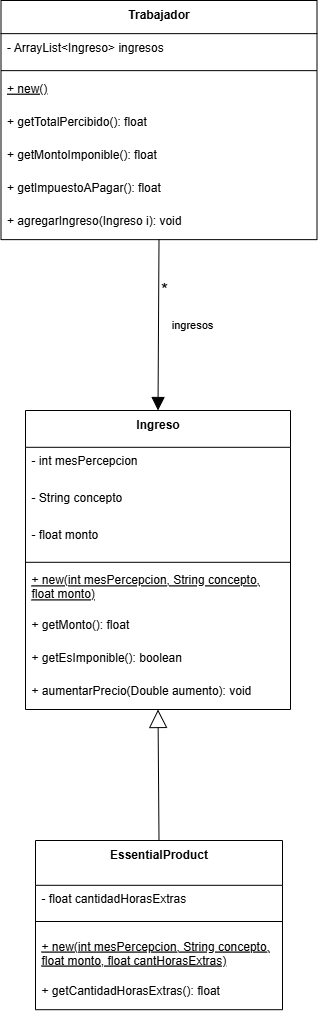

The diagram above was exported from draw.io. Its source (the exported page's mxGraphModel, read from the mxfile embedded in the PNG):
<mxGraphModel dx="862" dy="1651" grid="1" gridSize="10" guides="1" tooltips="1" connect="1" arrows="1" fold="1" page="1" pageScale="1" pageWidth="827" pageHeight="1169" math="0" shadow="0">
  <root>
    <mxCell id="0" />
    <mxCell id="1" parent="0" />
    <mxCell id="2" value="Trabajador" style="swimlane;fontStyle=1;align=center;verticalAlign=top;childLayout=stackLayout;horizontal=1;startSize=33.142857142857146;horizontalStack=0;resizeParent=1;resizeParentMax=0;resizeLast=0;collapsible=0;marginBottom=0;" parent="1" vertex="1">
      <mxGeometry x="8.5" y="-80" width="316" height="239.14285714285714" as="geometry" />
    </mxCell>
    <mxCell id="3" value="- ArrayList&lt;Ingreso&gt; ingresos" style="text;strokeColor=none;fillColor=none;align=left;verticalAlign=top;spacingLeft=4;spacingRight=4;overflow=hidden;rotatable=0;points=[[0,0.5],[1,0.5]];portConstraint=eastwest;" parent="2" vertex="1">
      <mxGeometry y="33.142857142857146" width="316" height="33" as="geometry" />
    </mxCell>
    <mxCell id="6" style="line;strokeWidth=1;fillColor=none;align=left;verticalAlign=middle;spacingTop=-1;spacingLeft=3;spacingRight=3;rotatable=0;labelPosition=right;points=[];portConstraint=eastwest;strokeColor=inherit;" parent="2" vertex="1">
      <mxGeometry y="66.14285714285714" width="316" height="8" as="geometry" />
    </mxCell>
    <mxCell id="7" value="+ new()" style="text;strokeColor=none;fillColor=none;align=left;verticalAlign=top;spacingLeft=4;spacingRight=4;overflow=hidden;rotatable=0;points=[[0,0.5],[1,0.5]];portConstraint=eastwest;fontStyle=4" parent="2" vertex="1">
      <mxGeometry y="74.14285714285714" width="316" height="33" as="geometry" />
    </mxCell>
    <mxCell id="8" value="+ getTotalPercibido(): float" style="text;strokeColor=none;fillColor=none;align=left;verticalAlign=top;spacingLeft=4;spacingRight=4;overflow=hidden;rotatable=0;points=[[0,0.5],[1,0.5]];portConstraint=eastwest;" parent="2" vertex="1">
      <mxGeometry y="107.14285714285714" width="316" height="33" as="geometry" />
    </mxCell>
    <mxCell id="bRAY6kc4gkU15kNsdQTN-32" value="+ getMontoImponible(): float" style="text;strokeColor=none;fillColor=none;align=left;verticalAlign=top;spacingLeft=4;spacingRight=4;overflow=hidden;rotatable=0;points=[[0,0.5],[1,0.5]];portConstraint=eastwest;" vertex="1" parent="2">
      <mxGeometry y="140.14285714285714" width="316" height="33" as="geometry" />
    </mxCell>
    <mxCell id="bRAY6kc4gkU15kNsdQTN-33" value="+ getImpuestoAPagar(): float" style="text;strokeColor=none;fillColor=none;align=left;verticalAlign=top;spacingLeft=4;spacingRight=4;overflow=hidden;rotatable=0;points=[[0,0.5],[1,0.5]];portConstraint=eastwest;" vertex="1" parent="2">
      <mxGeometry y="173.14285714285714" width="316" height="33" as="geometry" />
    </mxCell>
    <mxCell id="9" value="+ agregarIngreso(Ingreso i): void" style="text;strokeColor=none;fillColor=none;align=left;verticalAlign=top;spacingLeft=4;spacingRight=4;overflow=hidden;rotatable=0;points=[[0,0.5],[1,0.5]];portConstraint=eastwest;" parent="2" vertex="1">
      <mxGeometry y="206.14285714285714" width="316" height="33" as="geometry" />
    </mxCell>
    <mxCell id="10" value="Ingreso" style="swimlane;fontStyle=1;align=center;verticalAlign=top;childLayout=stackLayout;horizontal=1;startSize=36.8;horizontalStack=0;resizeParent=1;resizeParentMax=0;resizeLast=0;collapsible=0;marginBottom=0;" parent="1" vertex="1">
      <mxGeometry x="33" y="330" width="265" height="299" as="geometry" />
    </mxCell>
    <mxCell id="13" value="- int mesPercepcion" style="text;strokeColor=none;fillColor=none;align=left;verticalAlign=top;spacingLeft=4;spacingRight=4;overflow=hidden;rotatable=0;points=[[0,0.5],[1,0.5]];portConstraint=eastwest;" parent="10" vertex="1">
      <mxGeometry y="36.8" width="265" height="37" as="geometry" />
    </mxCell>
    <mxCell id="11" value="- String concepto" style="text;strokeColor=none;fillColor=none;align=left;verticalAlign=top;spacingLeft=4;spacingRight=4;overflow=hidden;rotatable=0;points=[[0,0.5],[1,0.5]];portConstraint=eastwest;" parent="10" vertex="1">
      <mxGeometry y="73.8" width="265" height="37" as="geometry" />
    </mxCell>
    <mxCell id="12" value="- float monto" style="text;strokeColor=none;fillColor=none;align=left;verticalAlign=top;spacingLeft=4;spacingRight=4;overflow=hidden;rotatable=0;points=[[0,0.5],[1,0.5]];portConstraint=eastwest;" parent="10" vertex="1">
      <mxGeometry y="110.8" width="265" height="37" as="geometry" />
    </mxCell>
    <mxCell id="14" style="line;strokeWidth=1;fillColor=none;align=left;verticalAlign=middle;spacingTop=-1;spacingLeft=3;spacingRight=3;rotatable=0;labelPosition=right;points=[];portConstraint=eastwest;strokeColor=inherit;" parent="10" vertex="1">
      <mxGeometry y="147.8" width="265" height="8" as="geometry" />
    </mxCell>
    <mxCell id="15" value="+ new(int mesPercepcion, String concepto,&#10;float monto)" style="text;strokeColor=none;fillColor=none;align=left;verticalAlign=top;spacingLeft=4;spacingRight=4;overflow=hidden;rotatable=0;points=[[0,0.5],[1,0.5]];portConstraint=eastwest;fontStyle=4" parent="10" vertex="1">
      <mxGeometry y="155.8" width="265" height="44.2" as="geometry" />
    </mxCell>
    <mxCell id="bRAY6kc4gkU15kNsdQTN-27" value="+ getMonto(): float" style="text;strokeColor=none;fillColor=none;align=left;verticalAlign=top;spacingLeft=4;spacingRight=4;overflow=hidden;rotatable=0;points=[[0,0.5],[1,0.5]];portConstraint=eastwest;" vertex="1" parent="10">
      <mxGeometry y="200" width="265" height="33" as="geometry" />
    </mxCell>
    <mxCell id="bRAY6kc4gkU15kNsdQTN-28" value="+ getEsImponible(): boolean" style="text;strokeColor=none;fillColor=none;align=left;verticalAlign=top;spacingLeft=4;spacingRight=4;overflow=hidden;rotatable=0;points=[[0,0.5],[1,0.5]];portConstraint=eastwest;" vertex="1" parent="10">
      <mxGeometry y="233" width="265" height="33" as="geometry" />
    </mxCell>
    <mxCell id="bRAY6kc4gkU15kNsdQTN-21" value="+ aumentarPrecio(Double aumento): void" style="text;strokeColor=none;fillColor=none;align=left;verticalAlign=top;spacingLeft=4;spacingRight=4;overflow=hidden;rotatable=0;points=[[0,0.5],[1,0.5]];portConstraint=eastwest;" vertex="1" parent="10">
      <mxGeometry y="266" width="265" height="33" as="geometry" />
    </mxCell>
    <mxCell id="16" value="EssentialProduct" style="swimlane;fontStyle=1;align=center;verticalAlign=top;childLayout=stackLayout;horizontal=1;startSize=44.8;horizontalStack=0;resizeParent=1;resizeParentMax=0;resizeLast=0;collapsible=0;marginBottom=0;" parent="1" vertex="1">
      <mxGeometry x="43" y="760" width="247" height="169.2" as="geometry" />
    </mxCell>
    <mxCell id="17" value="- float cantidadHorasExtras" style="text;strokeColor=none;fillColor=none;align=left;verticalAlign=top;spacingLeft=4;spacingRight=4;overflow=hidden;rotatable=0;points=[[0,0.5],[1,0.5]];portConstraint=eastwest;" parent="16" vertex="1">
      <mxGeometry y="44.8" width="247" height="25.2" as="geometry" />
    </mxCell>
    <mxCell id="18" style="line;strokeWidth=1;fillColor=none;align=left;verticalAlign=middle;spacingTop=-1;spacingLeft=3;spacingRight=3;rotatable=0;labelPosition=right;points=[];portConstraint=eastwest;strokeColor=inherit;" parent="16" vertex="1">
      <mxGeometry y="70" width="247" height="22" as="geometry" />
    </mxCell>
    <mxCell id="bRAY6kc4gkU15kNsdQTN-34" value="+ new(int mesPercepcion, String concepto,&#10;float monto, float cantHorasExtras)" style="text;strokeColor=none;fillColor=none;align=left;verticalAlign=top;spacingLeft=4;spacingRight=4;overflow=hidden;rotatable=0;points=[[0,0.5],[1,0.5]];portConstraint=eastwest;fontStyle=4" vertex="1" parent="16">
      <mxGeometry y="92" width="247" height="44.2" as="geometry" />
    </mxCell>
    <mxCell id="bRAY6kc4gkU15kNsdQTN-36" value="+ getCantidadHorasExtras(): float" style="text;strokeColor=none;fillColor=none;align=left;verticalAlign=top;spacingLeft=4;spacingRight=4;overflow=hidden;rotatable=0;points=[[0,0.5],[1,0.5]];portConstraint=eastwest;" vertex="1" parent="16">
      <mxGeometry y="136.2" width="247" height="33" as="geometry" />
    </mxCell>
    <mxCell id="19" value="ingresos" style="curved=1;startArrow=none;endArrow=block;endSize=11;exitX=0.5;exitY=1;entryX=0.5;entryY=0;endFill=1;" parent="1" source="2" target="10" edge="1">
      <mxGeometry x="-0.0191" y="34" relative="1" as="geometry">
        <Array as="points" />
        <mxPoint as="offset" />
      </mxGeometry>
    </mxCell>
    <mxCell id="20" value="*" style="edgeLabel;resizable=0;labelBackgroundColor=none;fontSize=18;align=left;verticalAlign=bottom;" parent="19" vertex="1">
      <mxGeometry x="1" relative="1" as="geometry">
        <mxPoint x="1" y="-110" as="offset" />
      </mxGeometry>
    </mxCell>
    <mxCell id="21" value="" style="curved=1;startArrow=block;startSize=16;startFill=0;endArrow=none;exitX=0.5;exitY=1;entryX=0.5;entryY=0;" parent="1" source="10" target="16" edge="1">
      <mxGeometry relative="1" as="geometry">
        <Array as="points" />
      </mxGeometry>
    </mxCell>
  </root>
</mxGraphModel>